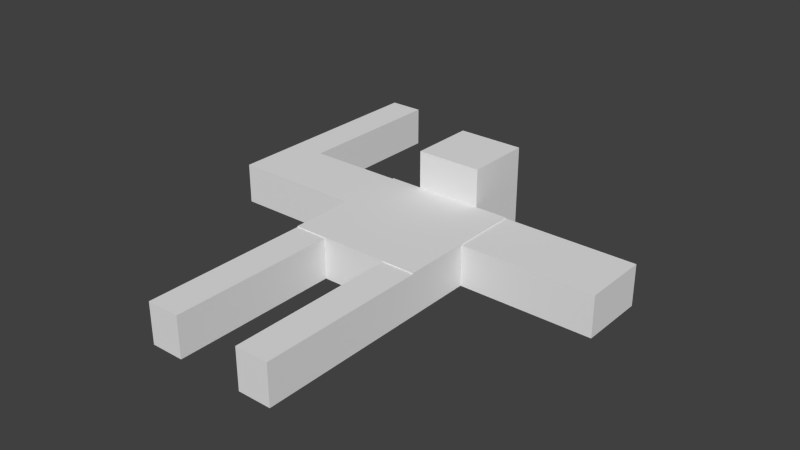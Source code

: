 # Source: test_dude_bones_walk_with_UV_only.blend  (saved by Blender 2.61.0; exported with 4.5.12 LTS)
import bpy
from mathutils import Matrix  # noqa: F401  (used for matrix-valued properties, if any)

bpy.ops.wm.read_factory_settings(use_empty=True)
scene = bpy.context.scene
scene.name = 'Scene'

# ---- collections
col_collection_1 = bpy.data.collections.new('Collection 1'); scene.collection.children.link(col_collection_1)

# ---- materials (node trees are filled in below, after node groups)
mat_material = bpy.data.materials.new('Material')
mat_material.alpha_threshold = 0.0
mat_material.use_transparent_shadow = False
mat_material.roughness = 0.5
mat_material.line_color = (0.0, 0.0, 0.0, 1.0)

# ---- material node trees

# ---- world
world_world = bpy.data.worlds.new('World'); scene.world = world_world
world_world.color = (0.05088, 0.05088, 0.05088)
world_world.use_sun_shadow = False
world_world.sun_shadow_jitter_overblur = 0.0
world_world.cycles.sampling_method = 'MANUAL'
world_world.cycles.sample_map_resolution = 256

# ---- meshes
me_cube = bpy.data.meshes.new('Cube')
me_cube.from_pydata([(1.0, 1.0, -4.831), (1.0, -1.0, -4.831), (-1.0, -1.0, -4.831), (-1.0, 1.0, -4.831), (1.0, 1.0, -4.206), (1.0, -1.0, -4.206), (-1.0, -1.0, -4.206), (-1.0, 1.0, -4.206), (1.788e-07, 1.0, -4.831), (-5.96e-08, -1.0, -4.831), (2.682e-07, 1.0, -4.206), (-5.066e-07, -1.0, -4.206), (1.0, 1.0, -4.22), (1.0, -1.0, -4.22), (-1.0, -1.0, -4.22), (-1.0, 1.0, -4.22), (-2.831e-07, -1.0, -4.22), (2.235e-07, 1.0, -4.22), (-0.5, 1.0, -4.831), (-0.5, -1.0, -4.831), (-0.5, 1.0, -4.206), (-0.5, -1.0, -4.206), (-0.5, -1.0, -4.22), (-0.5, 1.0, -4.22), (0.5, 1.0, -4.831), (0.5, -1.0, -4.831), (0.5, 1.0, -4.206), (0.5, -1.0, -4.206), (0.5, -1.0, -4.22), (0.5, 1.0, -4.22), (0.5, -2.174, -4.831), (0.5, -2.174, -4.22), (1.0, -2.174, -4.22), (1.0, -2.174, -4.831), (-0.5, -2.174, -4.831), (-0.5, -2.174, -4.22), (-1.0, -2.174, -4.22), (-1.0, -2.174, -4.831), (1.0, -3.509, -4.22), (1.0, -3.509, -4.831), (-1.0, -3.509, -4.22), (-1.0, -3.509, -4.831), (-0.5, -3.509, -4.831), (-0.5, -3.509, -4.22), (0.5, -3.509, -4.831), (0.5, -3.509, -4.22), (1.0, -2.98e-08, -4.831), (-1.0, 2.682e-07, -4.831), (1.0, -5.662e-07, -4.206), (-1.0, 1.788e-07, -4.206), (5.96e-08, 1.192e-07, -4.831), (-1.192e-07, -1.788e-07, -4.206), (1.0, -2.682e-07, -4.22), (-1.0, 2.384e-07, -4.22), (-0.5, 1.788e-07, -4.831), (-0.5, 0.0, -4.206), (0.5, 2.98e-08, -4.831), (0.5, -3.576e-07, -4.206), (1.0, -2.98e-08, -4.831), (1.0, -2.682e-07, -4.22), (1.0, 1.0, -4.22), (1.0, 1.0, -4.831), (3.0, 1.0, -4.22), (3.0, 1.0, -4.831), (3.0, -3.278e-07, -4.831), (3.0, -5.662e-07, -4.22), (-3.0, 7.153e-07, -4.22), (-3.0, 7.451e-07, -4.831), (-3.0, 1.0, -4.22), (-3.0, 1.0, -4.831), (0.5, 2.0, -4.831), (0.5, 2.0, -4.22), (4.917e-07, 2.0, -4.22), (4.47e-07, 2.0, -4.831), (-0.5, 2.0, -4.831), (-0.5, 2.0, -4.22), (2.582, 1.0, -4.22), (2.582, 1.0, -4.831), (2.582, -2.656e-07, -4.831), (2.582, -5.04e-07, -4.22), (4.917e-07, 2.0, -3.639), (-0.5, 2.0, -3.639), (-0.5, 1.0, -3.639), (0.5, 2.0, -3.639), (0.5, 1.0, -3.639), (2.235e-07, 1.0, -3.639), (-2.474, 5.899e-07, -4.22), (-2.474, 6.197e-07, -4.831), (-2.474, 1.0, -4.22), (-2.474, 1.0, -4.831), (-2.474, 3.406, -4.22), (-2.474, 3.406, -4.831), (-3.0, 3.406, -4.831), (-3.0, 3.406, -4.22)], [], [(14, 22, 21, 6), (22, 16, 11, 21), (19, 9, 16, 22), (15, 23, 18, 3), (7, 20, 23, 15), (20, 10, 17, 23), (16, 28, 27, 11), (28, 13, 5, 27), (9, 25, 28, 16), (0, 24, 29, 12), (10, 26, 29, 17), (26, 4, 12, 29), (28, 25, 30, 31), (13, 28, 31, 32), (25, 1, 33, 30), (19, 22, 35, 34), (22, 14, 36, 35), (2, 19, 34, 37), (14, 2, 37, 36), (1, 13, 32, 33), (33, 32, 38, 39), (36, 37, 41, 40), (37, 34, 42, 41), (35, 36, 40, 43), (34, 35, 43, 42), (30, 33, 39, 44), (32, 31, 45, 38), (31, 30, 44, 45), (41, 42, 43, 40), (44, 39, 38, 45), (52, 13, 1, 46), (4, 48, 52, 12), (48, 5, 13, 52), (14, 53, 47, 2), (6, 49, 53, 14), (49, 7, 15, 53), (19, 54, 50, 9), (54, 18, 8, 50), (2, 47, 54, 19), (47, 3, 18, 54), (20, 55, 51, 10), (55, 21, 11, 51), (7, 49, 55, 20), (49, 6, 21, 55), (25, 56, 46, 1), (0, 46, 56, 24), (9, 50, 56, 25), (50, 8, 24, 56), (26, 57, 48, 4), (57, 27, 5, 48), (10, 51, 57, 26), (51, 11, 27, 57), (52, 46, 58, 59), (12, 52, 59, 60), (46, 0, 61, 58), (0, 12, 60, 61), (62, 65, 64, 63), (66, 68, 69, 67), (29, 24, 70, 71), (24, 8, 73, 70), (18, 23, 75, 74), (8, 18, 74, 73), (72, 71, 70, 73), (75, 72, 73, 74), (60, 76, 77, 61), (61, 77, 78, 58), (77, 63, 64, 78), (59, 79, 76, 60), (79, 65, 62, 76), (58, 78, 79, 59), (78, 64, 65, 79), (72, 75, 81, 80), (75, 23, 82, 81), (71, 72, 80, 83), (29, 71, 83, 84), (17, 29, 84, 85), (23, 17, 85, 82), (82, 85, 80, 81), (85, 84, 83, 80), (62, 63, 77, 76), (53, 86, 87, 47), (86, 66, 67, 87), (15, 88, 86, 53), (88, 68, 66, 86), (47, 87, 89, 3), (87, 67, 69, 89), (3, 89, 88, 15), (88, 89, 91, 90), (89, 69, 92, 91), (68, 88, 90, 93), (69, 68, 93, 92), (91, 92, 93, 90)])
_uv = me_cube.uv_layers.new(name='UVMap')
_uv.uv.foreach_set('vector', [0.8316, 0.7863, 0.8314, 0.8434, 0.8299, 0.8434, 0.83, 0.7863, 0.8314, 0.8434, 0.8313, 0.9005, 0.8297, 0.9005, 0.8299, 0.8434, 0.9012, 0.8436, 0.901, 0.9007, 0.8313, 0.9005, 0.8314, 0.8434, 0.8309, 0.6178, 0.8311, 0.5608, 0.9009, 0.561, 0.9007, 0.618, 0.8293, 0.6178, 0.8295, 0.5608, 0.8311, 0.5608, 0.8309, 0.6178, 0.8295, 0.5608, 0.8297, 0.5037, 0.8313, 0.5037, 0.8311, 0.5608, 0.8313, 0.9005, 0.8311, 0.9575, 0.8295, 0.9575, 0.8297, 0.9005, 0.8311, 0.9575, 0.8309, 1.015, 0.8293, 1.015, 0.8295, 0.9575, 0.901, 0.9007, 0.9009, 0.9578, 0.8311, 0.9575, 0.8313, 0.9005, 0.9014, 0.3897, 0.9012, 0.4468, 0.8314, 0.4466, 0.8316, 0.3895, 0.8297, 0.5037, 0.8299, 0.4466, 0.8314, 0.4466, 0.8313, 0.5037, 0.8299, 0.4466, 0.83, 0.3895, 0.8316, 0.3895, 0.8314, 0.4466, 0.5702, 0.9052, 0.5005, 0.905, 0.5009, 0.771, 0.5706, 0.7712, 0.9585, 0.951, 0.9014, 0.9508, 0.9018, 0.8169, 0.9589, 0.817, 0.05778, 0.2866, 0.0007005, 0.2864, 0.001112, 0.1524, 0.05819, 0.1526, 0.942, 0.3888, 0.8723, 0.389, 0.8719, 0.2551, 0.9416, 0.2548, 0.9991, 0.389, 0.942, 0.3888, 0.9425, 0.2548, 0.9995, 0.255, 0.229, 0.2871, 0.1719, 0.2869, 0.1723, 0.153, 0.2294, 0.1531, 0.8278, 0.6762, 0.758, 0.676, 0.7584, 0.542, 0.8282, 0.5422, 0.7573, 0.676, 0.6875, 0.6762, 0.6871, 0.5422, 0.7569, 0.542, 0.7569, 0.542, 0.6871, 0.5422, 0.6867, 0.3897, 0.7564, 0.3895, 0.8282, 0.5422, 0.7584, 0.542, 0.7589, 0.3895, 0.8286, 0.3897, 0.2294, 0.1531, 0.1723, 0.153, 0.1728, 0.0005253, 0.2299, 0.0007005, 0.9995, 0.255, 0.9425, 0.2548, 0.9429, 0.1024, 1.0, 0.1026, 0.9416, 0.2548, 0.8719, 0.2551, 0.8714, 0.1026, 0.9412, 0.1024, 0.05819, 0.1526, 0.001112, 0.1524, 0.001579, 0.0, 0.05865, 0.0001752, 0.9589, 0.817, 0.9018, 0.8169, 0.9023, 0.6644, 0.9593, 0.6646, 0.5706, 0.7712, 0.5009, 0.771, 0.5013, 0.6185, 0.5711, 0.6187, 0.9316, 8.872e-06, 0.9887, 0.0001841, 0.9885, 0.06995, 0.9314, 0.06977, 0.5711, 0.9749, 0.514, 0.9751, 0.5138, 0.9053, 0.5709, 0.9052, 0.6879, 0.7903, 0.6875, 0.6762, 0.7573, 0.676, 0.7576, 0.7901, 0.6867, 0.9045, 0.6863, 0.7903, 0.6879, 0.7903, 0.6882, 0.9045, 0.6863, 0.7903, 0.686, 0.6762, 0.6875, 0.6762, 0.6879, 0.7903, 0.8278, 0.6762, 0.8274, 0.7903, 0.7576, 0.7901, 0.758, 0.676, 0.8293, 0.6762, 0.829, 0.7903, 0.8274, 0.7903, 0.8278, 0.6762, 0.829, 0.7903, 0.8286, 0.9045, 0.8271, 0.9045, 0.8274, 0.7903, 0.1719, 0.2869, 0.1716, 0.4011, 0.1145, 0.4009, 0.1149, 0.2868, 0.1716, 0.4011, 0.1712, 0.5152, 0.1142, 0.5151, 0.1145, 0.4009, 0.229, 0.2871, 0.2287, 0.4013, 0.1716, 0.4011, 0.1719, 0.2869, 0.2287, 0.4013, 0.2283, 0.5154, 0.1712, 0.5152, 0.1716, 0.4011, 0.514, 0.618, 0.5144, 0.5039, 0.5715, 0.504, 0.5711, 0.6182, 0.5144, 0.5039, 0.5147, 0.3897, 0.5718, 0.3899, 0.5715, 0.504, 0.457, 0.6178, 0.4573, 0.5037, 0.5144, 0.5039, 0.514, 0.618, 0.4573, 0.5037, 0.4577, 0.3895, 0.5147, 0.3897, 0.5144, 0.5039, 0.05778, 0.2866, 0.05743, 0.4007, 0.0003502, 0.4006, 0.0007005, 0.2864, 0.0, 0.5147, 0.0003502, 0.4006, 0.05743, 0.4007, 0.05708, 0.5149, 0.1149, 0.2868, 0.1145, 0.4009, 0.05743, 0.4007, 0.05778, 0.2866, 0.1145, 0.4009, 0.1142, 0.5151, 0.05708, 0.5149, 0.05743, 0.4007, 0.6282, 0.6184, 0.6285, 0.5042, 0.6856, 0.5044, 0.6853, 0.6185, 0.6285, 0.5042, 0.6289, 0.3901, 0.686, 0.3902, 0.6856, 0.5044, 0.5711, 0.6182, 0.5715, 0.504, 0.6285, 0.5042, 0.6282, 0.6184, 0.5715, 0.504, 0.5718, 0.3899, 0.6289, 0.3901, 0.6285, 0.5042, 0.0, 0.0, 0.0, 0.0, 0.0, 0.0, 0.0, 0.0, 0.0, 0.0, 0.0, 0.0, 0.0, 0.0, 0.0, 0.0, 0.0, 0.0, 0.0, 0.0, 0.0, 0.0, 0.0, 0.0, 0.0, 0.0, 0.0, 0.0, 0.0, 0.0, 0.0, 0.0, 0.6863, 1.019, 0.686, 0.9047, 0.7557, 0.9045, 0.7561, 1.019, 0.6868, 0.389, 0.6864, 0.2749, 0.7562, 0.2747, 0.7566, 0.3888, 0.07068, 0.8609, 0.07046, 0.7912, 0.1846, 0.7908, 0.1848, 0.8606, 0.05708, 0.5149, 0.1142, 0.5151, 0.1138, 0.6292, 0.05672, 0.629, 0.316, 0.7912, 0.3158, 0.8609, 0.2017, 0.8606, 0.2019, 0.7908, 0.1142, 0.5151, 0.1712, 0.5152, 0.1709, 0.6294, 0.1138, 0.6292, 0.8138, 0.06649, 0.8709, 0.06631, 0.8711, 0.1361, 0.814, 0.1362, 0.7568, 0.06666, 0.8138, 0.06649, 0.814, 0.1362, 0.757, 0.1364, 0.3167, 1.019, 0.3162, 0.8387, 0.3859, 0.8385, 0.3865, 1.019, 0.7573, 0.389, 0.7567, 0.2084, 0.8709, 0.2081, 0.8714, 0.3887, 0.7567, 0.2084, 0.7566, 0.1607, 0.8707, 0.1604, 0.8709, 0.2081, 0.686, 0.6189, 0.6854, 0.7995, 0.5712, 0.7991, 0.5718, 0.6185, 0.6854, 0.7995, 0.6853, 0.8472, 0.5711, 0.8468, 0.5712, 0.7991, 0.06976, 0.7908, 0.07032, 0.9714, 0.0005542, 0.9716, 0.0, 0.791, 0.07032, 0.9714, 0.07046, 1.019, 0.0007005, 1.019, 0.0005542, 0.9716, 0.8138, 0.06649, 0.7568, 0.06666, 0.7566, 0.0003502, 0.8136, 0.0001751, 0.2017, 0.8606, 0.3158, 0.8609, 0.3156, 0.9272, 0.2015, 0.9269, 0.8709, 0.06631, 0.8138, 0.06649, 0.8136, 0.0001751, 0.8707, 0.0, 0.07068, 0.8609, 0.1848, 0.8606, 0.185, 0.9269, 0.07088, 0.9272, 0.8241, 0.9615, 0.8243, 1.019, 0.758, 1.019, 0.7578, 0.9617, 0.824, 0.9045, 0.8241, 0.9615, 0.7578, 0.9617, 0.7576, 0.9047, 0.5715, 0.8472, 0.6285, 0.8474, 0.6282, 0.9615, 0.5711, 0.9613, 0.6285, 0.8474, 0.6856, 0.8475, 0.6853, 0.9617, 0.6282, 0.9615, 0.316, 0.791, 0.3858, 0.7908, 0.3859, 0.8385, 0.3162, 0.8387, 0.3865, 1.019, 0.387, 0.8508, 0.4568, 0.8511, 0.4563, 1.019, 0.387, 0.8508, 0.3872, 0.7908, 0.457, 0.791, 0.4568, 0.8511, 0.457, 0.2754, 0.6252, 0.2749, 0.6256, 0.389, 0.4573, 0.3895, 0.6252, 0.2749, 0.6853, 0.2747, 0.6856, 0.3888, 0.6256, 0.389, 0.2287, 0.4013, 0.3969, 0.4018, 0.3966, 0.5159, 0.2283, 0.5154, 0.3969, 0.4018, 0.457, 0.402, 0.4566, 0.5161, 0.3966, 0.5159, 0.9007, 0.618, 0.9002, 0.7863, 0.8304, 0.7861, 0.8309, 0.6178, 0.9014, 0.3897, 0.9711, 0.3895, 0.972, 0.6642, 0.9022, 0.6644, 0.3966, 0.5159, 0.4566, 0.5161, 0.4558, 0.7908, 0.3957, 0.7906, 0.6853, 0.2747, 0.6252, 0.2749, 0.6244, 0.0001842, 0.6844, 0.0, 0.7562, 0.2747, 0.6864, 0.2749, 0.6856, 0.000214, 0.7554, 0.0, 0.8713, 0.0, 0.9314, 0.000184, 0.9312, 0.06995, 0.8711, 0.06976])
me_cube.materials.append(mat_material)
me_cube.use_remesh_preserve_volume = False
me_cube.use_remesh_preserve_attributes = False
me_cube.use_mirror_vertex_groups = False
me_cube.update()
arm_armature = bpy.data.armatures.new('Armature')  # bones are not reproduced

# ---- objects
ob_armature = bpy.data.objects.new('Armature', arm_armature)
ob_cube = bpy.data.objects.new('Cube', me_cube)

# ---- transforms, parenting, visibility, modifiers, constraints
ob_armature.location = (0.2739, 0.6092, 0.869)
ob_armature.lineart.crease_threshold = 0.0
ob_cube.location = (0.0, 0.0, 4.514)
ob_cube.lock_rotations_4d = False
ob_cube.empty_display_type = 'ARROWS'
ob_cube.lineart.crease_threshold = 0.0
_vg = ob_cube.vertex_groups.new(name='Bone.001')
for _i, _w in zip([6, 9, 11, 14, 16, 19, 21, 22, 25, 27, 28], [0.01835, 0.7363, 0.844, 0.01485, 0.8375, 0.00258, 0.1399, 0.1241, 0.03061, 0.1249, 0.1189]): _vg.add([_i], _w, 'REPLACE')
_vg = ob_cube.vertex_groups.new(name='Bone')
for _i, _w in zip([0, 3, 4, 7, 8, 10, 12, 15, 17, 18, 20, 23, 24, 26, 29, 50, 70, 73, 74, 75, 81, 82, 84, 85], [0.07198, 0.09243, 0.04673, 0.08438, 0.8092, 0.5702, 0.04611, 0.07893, 0.3787, 0.7068, 0.4832, 0.5355, 0.1917, 0.0908, 0.08646, 0.008508, 0.01649, 0.04895, 0.08686, 0.05447, 0.03636, 0.1609, 0.05503, 0.09341]): _vg.add([_i], _w, 'REPLACE')
_vg = ob_cube.vertex_groups.new(name='Bone.003')
for _i, _w in zip([58, 59, 60, 61, 62, 63, 64, 65, 76, 77, 78, 79], [0.04182, 0.07154, 0.08056, 0.07573, 0.9758, 0.981, 0.9868, 0.9823, 0.9441, 0.9538, 0.9802, 0.9625]): _vg.add([_i], _w, 'REPLACE')
_vg = ob_cube.vertex_groups.new(name='Bone.004')
for _i, _w in zip([2, 6, 14, 21, 22, 34, 35, 36, 37, 40, 41, 42, 43], [0.05179, 0.07542, 0.07635, 0.05687, 0.05817, 1.0, 1.0, 0.9926, 0.9076, 1.0, 0.9976, 0.9978, 0.997]): _vg.add([_i], _w, 'REPLACE')
_vg = ob_cube.vertex_groups.new(name='Bone.005')
for _i, _w in zip([1, 5, 13, 25, 27, 28, 30, 31, 32, 33, 38, 39, 44, 45, 48, 52], [0.06324, 0.6744, 0.685, 0.0003579, 0.1656, 0.1701, 0.989, 1.0, 1.0, 0.9779, 0.9954, 0.9953, 0.9961, 0.995, 0.06117, 0.06249]): _vg.add([_i], _w, 'REPLACE')
_vg = ob_cube.vertex_groups.new(name='Bone.006')
for _i, _w in zip([0, 4, 8, 10, 12, 17, 18, 20, 23, 24, 26, 29, 70, 71, 72, 73, 74, 75, 80, 81, 82, 83, 84, 85], [0.07271, 0.2471, 0.05349, 0.4298, 0.2424, 0.6213, 0.06969, 0.1609, 0.1718, 0.1436, 0.5053, 0.5562, 0.9189, 0.9774, 0.9794, 0.9304, 0.8817, 0.9143, 1.0, 0.9636, 0.763, 1.0, 0.8502, 0.9066]): _vg.add([_i], _w, 'REPLACE')
_vg = ob_cube.vertex_groups.new(name='Bone.007')
for _i, _w in zip([1, 2, 3, 4, 5, 6, 7, 9, 10, 11, 13, 14, 15, 16, 17, 19, 20, 21, 22, 23, 24, 25, 26, 27, 28, 29, 31, 32, 34, 35, 36, 37, 40, 46, 47, 48, 49, 50, 51, 52, 53, 54, 55, 56, 57, 58, 59, 60, 66, 67, 68, 69, 70, 71, 76, 78, 79, 80, 81, 82, 83, 84, 85, 86, 87, 88, 89, 90, 91, 92, 93], [0.0, 0.0, 0.0473, 0.0, 0.0, 0.0, 0.04734, 0.0, 0.0, 0.0, 0.0, 0.0, 0.04939, 0.0, 0.0, 0.0, 0.0, 0.0, 0.0, 0.0, 0.0, 0.0, 0.0, 0.0, 0.0, 0.0, 0.0, 0.0, 0.0, 0.0, 0.0, 0.09237, 0.0, 0.1514, 0.0, 0.0, 0.02475, 0.0, 0.0, 0.0, 0.02333, 0.0, 0.05028, 0.1612, 0.0, 0.1514, 0.0, 0.0, 0.9883, 0.9865, 0.9855, 0.984, 0.0, 0.0, 0.0, 0.0, 0.0, 0.0, 0.0, 0.0, 0.0, 0.0, 0.0, 0.9609, 0.9536, 0.9622, 0.9576, 0.9833, 0.9837, 0.9847, 0.9848]): _vg.add([_i], _w, 'REPLACE')
_vg = ob_cube.vertex_groups.new(name='Bone.008')
for _i, _w in zip([2, 3, 6, 7, 14, 15, 18, 20, 23, 47, 49, 53, 54, 55, 82, 86, 87, 88, 89], [0.03139, 0.8205, 0.05157, 0.8537, 0.04789, 0.8586, 0.1474, 0.334, 0.2825, 0.7874, 0.6242, 0.6559, 0.05394, 0.1021, 0.07608, 0.002122, 0.02059, 0.0141, 0.02233]): _vg.add([_i], _w, 'REPLACE')
_vg = ob_cube.vertex_groups.new(name='Bone.009')
for _i, _w in zip([0, 4, 8, 12, 24, 26, 29, 46, 48, 52, 58, 59, 60, 61, 70, 71, 76, 77, 78, 79, 84], [0.7605, 0.6097, 0.07211, 0.6006, 0.5908, 0.3497, 0.3124, 0.001976, 0.01202, 0.01085, 0.8068, 0.9285, 0.9194, 0.9243, 0.0646, 0.02264, 0.05589, 0.04243, 0.01978, 0.03752, 0.09478]): _vg.add([_i], _w, 'REPLACE')
_vg = ob_cube.vertex_groups.new(name='Bone.010')
for _i, _w in zip([0, 1, 4, 5, 9, 11, 12, 13, 16, 24, 25, 26, 27, 28, 29, 46, 48, 50, 51, 52, 56, 57], [0.08698, 0.9368, 0.09643, 0.3256, 0.1272, 0.0702, 0.09326, 0.315, 0.07584, 0.0739, 0.969, 0.05417, 0.7095, 0.711, 0.04492, 0.8467, 0.8871, 0.1433, 0.009999, 0.8894, 0.8388, 0.8396]): _vg.add([_i], _w, 'REPLACE')
_vg = ob_cube.vertex_groups.new(name='Bone.011')
for _i, _w in zip([2, 6, 7, 9, 11, 14, 15, 16, 18, 19, 20, 21, 22, 23, 36, 47, 49, 50, 51, 53, 54, 55], [0.9168, 0.8547, 0.0146, 0.1307, 0.07778, 0.8609, 0.01309, 0.08409, 0.04045, 0.9974, 0.02186, 0.8032, 0.8178, 0.01027, 0.007402, 0.2126, 0.3475, 0.1277, 0.003936, 0.3208, 0.9017, 0.7017]): _vg.add([_i], _w, 'REPLACE')
_vg = ob_cube.vertex_groups.new(name='Bone.012')
for _i, _w in zip([9, 11, 16, 48, 49, 50, 51, 52, 54, 55, 57], [0.005837, 0.008008, 0.002614, 0.03969, 0.003605, 0.7205, 0.9861, 0.03723, 0.04439, 0.1459, 0.1604]): _vg.add([_i], _w, 'REPLACE')
_vg = ob_cube.vertex_groups.new(name='Bone.002')
for _i, _w in zip([0, 1, 2, 4, 5, 6, 11, 12, 13, 14, 16, 19, 20, 21, 22, 23, 24, 25, 26, 27, 28, 29, 30, 31, 32, 33, 35, 36, 38, 45, 46, 47, 48, 49, 51, 52, 53, 55, 57, 58, 59, 60, 66, 68, 69, 71, 75, 76, 79, 80, 81, 82, 84, 85, 86, 87, 88, 89, 93], [0.01733, 0.008002, 0.005633, 0.1699, 0.5, 0.3215, 0.5, 0.1758, 0.5, 0.2929, 0.5, 0.05723, 0.5, 0.005313, 0.00835, 0.5, 0.05345, 0.1306, 0.3281, 0.2985, 0.2592, 0.3678, 0.5304, 0.01831, 0.2874, 0.06314, 0.4843, 0.5, 0.5, 0.002117, 0.0016, 0.1692, 0.5692, 0.251, 0.5117, 0.5908, 0.2874, 0.5, 0.4536, 0.0016, 0.5908, 0.01942, 0.01147, 0.5636, 0.5, 0.1194, 0.01449, 0.0003938, 0.499, 0.02413, 0.004461, 0.1883, 0.555, 0.3977, 0.75, 0.3522, 0.0001192, 0.0773, 8.953e-07]): _vg.add([_i], _w, 'REPLACE')
_m = ob_cube.modifiers.new('Armature', 'ARMATURE')
_m.object = ob_armature
_m.use_bone_envelopes = True
_m = ob_cube.modifiers.new('Armature.001', 'ARMATURE')
_m.object = ob_armature
_m.use_bone_envelopes = True
_m = ob_cube.modifiers.new('Armature.002', 'ARMATURE')
_m.object = ob_armature
_m.use_bone_envelopes = True
_m = ob_cube.modifiers.new('Armature.003', 'ARMATURE')
_m.object = ob_armature
_m.use_bone_envelopes = True

# ---- collection membership
col_collection_1.objects.link(ob_armature)
col_collection_1.objects.link(ob_cube)

# ---- scene / render settings (as saved in the file)
scene.frame_start = 1; scene.frame_end = 15; scene.frame_set(0)
scene.render.engine = 'BLENDER_EEVEE_NEXT'
scene.render.image_settings.color_mode = 'RGB'
scene.render.image_settings.compression = 90
scene.render.resolution_percentage = 50
scene.render.dither_intensity = 0.0
scene.render.bake_margin = 2
scene.render.bake_bias = 0.0
scene.cycles.use_denoising = False
scene.cycles.samples = 10
scene.cycles.sampling_pattern = 'TABULATED_SOBOL'
scene.cycles.light_sampling_threshold = 0.0
scene.cycles.use_adaptive_sampling = False
scene.cycles.use_light_tree = False
scene.cycles.blur_glossy = 0.0
scene.cycles.volume_bounces = 1
scene.cycles.pixel_filter_type = 'GAUSSIAN'
scene.cycles.sample_clamp_indirect = 0.0
scene.view_settings.view_transform = 'Standard'
bpy.context.view_layer.update()

# ---- added for rendering (the .blend has no active camera and no usable light): camera, sun
cam_auto = bpy.data.cameras.new('AutoCamera')
cam_auto.lens = 50.0
cam_auto.sensor_width = 36.0
cam_auto.clip_end = 1000.0
ob_auto_camera = bpy.data.objects.new('AutoCamera', cam_auto)
scene.collection.objects.link(ob_auto_camera)
ob_auto_camera.location = (8.54242, -10.3024, 7.11277)
ob_auto_camera.rotation_euler = (1.09748, -7.21219e-08, 0.694738)
scene.camera = ob_auto_camera
light_auto_sun = bpy.data.lights.new('AutoSun', 'SUN')
light_auto_sun.energy = 3.0
light_auto_sun.angle = 0.0523599
ob_auto_sun = bpy.data.objects.new('AutoSun', light_auto_sun)
scene.collection.objects.link(ob_auto_sun)
ob_auto_sun.rotation_euler = (0.872665, 0.174533, 0.523599)
bpy.context.view_layer.update()
